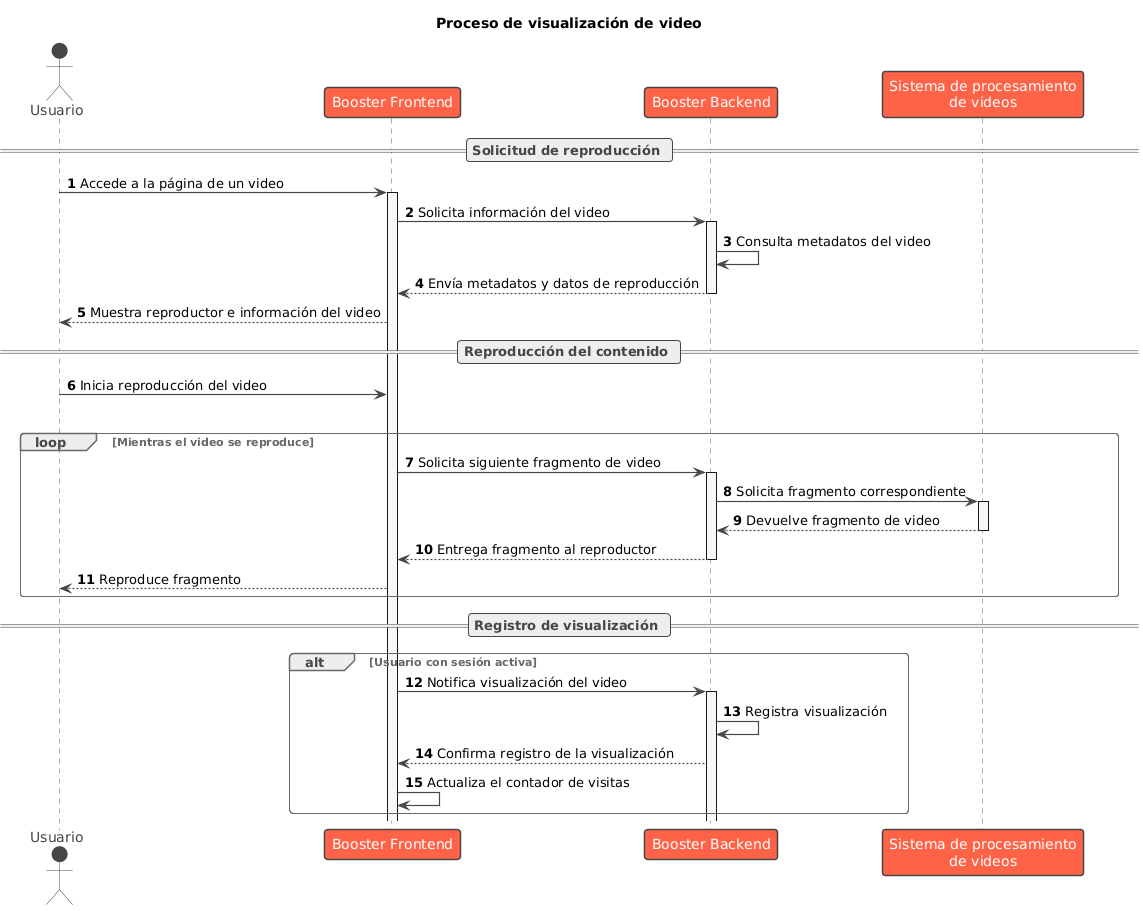

The diagram above was rendered by PlantUML. Its source (embedded in the PNG):
@startuml
!theme vibrant

title Proceso de visualización de video

autonumber

skinparam BackgroundColor FFFFFF
skinparam shadowing false
skinparam RoundCorner 7
skinparam sequence {
    ParticipantPadding 25
    BoxPadding 10
    ArrowThickness 1.2
    LifeLineBorderColor #555555
    LifeLineBackgroundColor #F7F7F7
}

actor "Usuario" as Usuario
participant "Booster Frontend" as Frontend
participant "Booster Backend" as Backend
participant "Sistema de procesamiento\nde videos" as Procesamiento

== Solicitud de reproducción ==

Usuario -> Frontend: Accede a la página de un video
activate Frontend

Frontend -> Backend: Solicita información del video
activate Backend

Backend -> Backend: Consulta metadatos del video

Backend --> Frontend: Envía metadatos y datos de reproducción
deactivate Backend

Frontend --> Usuario: Muestra reproductor e información del video

== Reproducción del contenido ==

Usuario -> Frontend: Inicia reproducción del video

par 
loop Mientras el video se reproduce
    Frontend -> Backend: Solicita siguiente fragmento de video
    activate Backend

    Backend -> Procesamiento: Solicita fragmento correspondiente
    activate Procesamiento

    Procesamiento --> Backend: Devuelve fragmento de video
    deactivate Procesamiento

    Backend --> Frontend: Entrega fragmento al reproductor
    deactivate Backend

    Frontend --> Usuario: Reproduce fragmento
end

== Registro de visualización ==

alt Usuario con sesión activa
Frontend -> Backend: Notifica visualización del video
activate Backend

Backend -> Backend: Registra visualización
Backend --> Frontend: Confirma registro de la visualización
Frontend -> Frontend: Actualiza el contador de visitas
end
@enduml